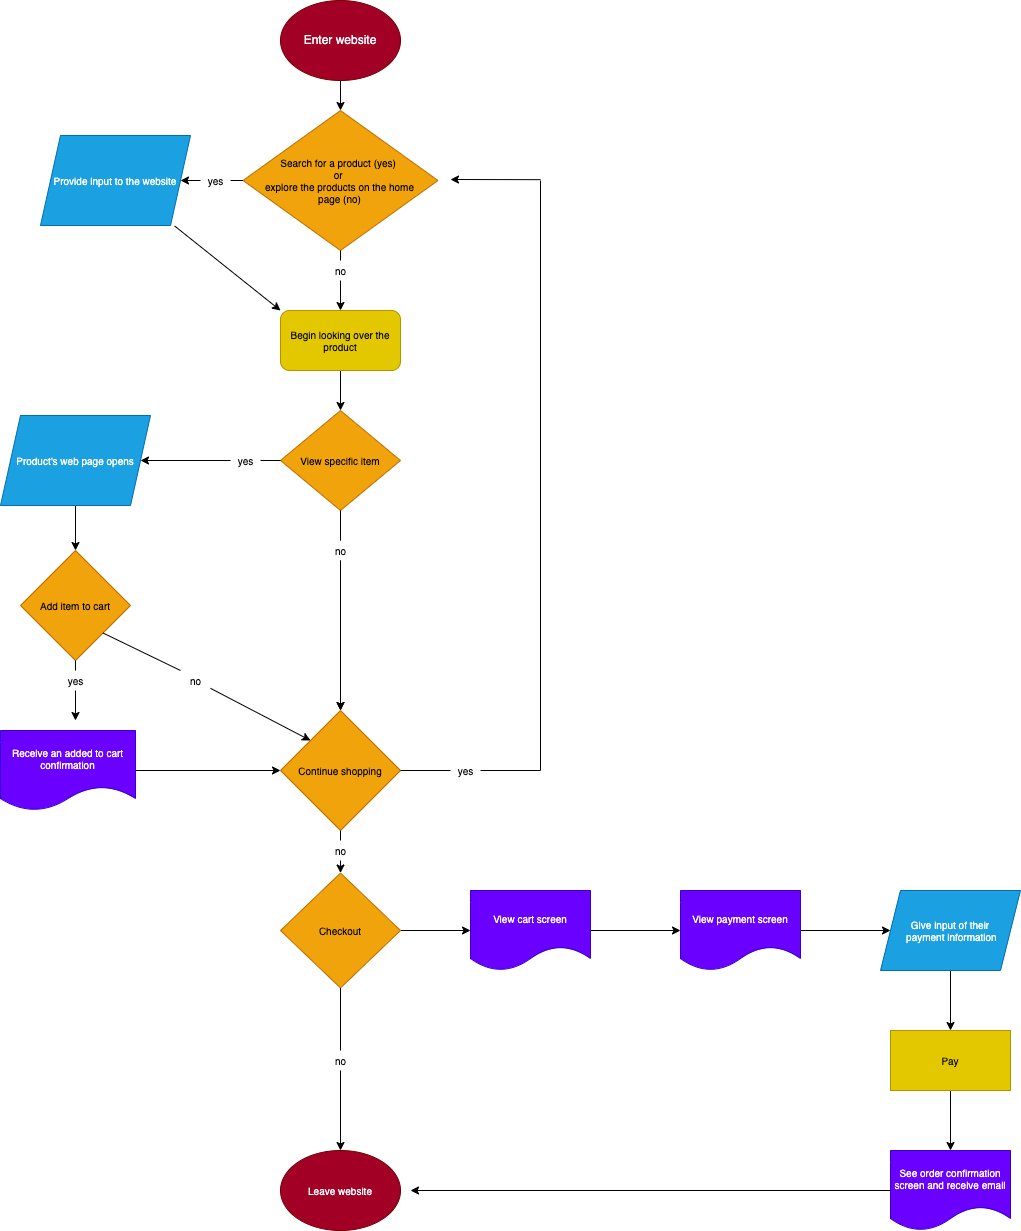

The diagram above was exported from draw.io. Its source (the exported page's mxGraphModel, read from the mxfile embedded in the PNG):
<mxGraphModel dx="1246" dy="763" grid="1" gridSize="10" guides="1" tooltips="1" connect="1" arrows="1" fold="1" page="1" pageScale="1" pageWidth="850" pageHeight="1100" math="0" shadow="0">
  <root>
    <mxCell id="0" />
    <mxCell id="1" parent="0" />
    <mxCell id="4" value="" style="edgeStyle=none;html=1;fontFamily=Helvetica;fontSize=10;" edge="1" parent="1" source="2" target="3">
      <mxGeometry relative="1" as="geometry" />
    </mxCell>
    <mxCell id="2" value="Enter website" style="ellipse;whiteSpace=wrap;html=1;fontFamily=Helvetica;fillColor=#a20025;fontColor=#ffffff;strokeColor=#6F0000;" vertex="1" parent="1">
      <mxGeometry x="230" y="40" width="120" height="80" as="geometry" />
    </mxCell>
    <mxCell id="8" value="" style="edgeStyle=none;html=1;fontFamily=Helvetica;fontSize=10;startArrow=none;" edge="1" parent="1" source="16" target="5">
      <mxGeometry relative="1" as="geometry" />
    </mxCell>
    <mxCell id="11" value="" style="edgeStyle=none;html=1;fontFamily=Helvetica;fontSize=10;startArrow=none;" edge="1" parent="1" source="18" target="10">
      <mxGeometry relative="1" as="geometry" />
    </mxCell>
    <mxCell id="3" value="Search for a product (yes) &lt;br&gt;or &lt;br&gt;explore the products on the home&lt;br&gt;page (no)" style="rhombus;whiteSpace=wrap;html=1;fontFamily=Helvetica;fontSize=10;fillColor=#f0a30a;fontColor=#000000;strokeColor=#BD7000;" vertex="1" parent="1">
      <mxGeometry x="192.5" y="150" width="195" height="140" as="geometry" />
    </mxCell>
    <mxCell id="12" value="" style="edgeStyle=none;html=1;fontFamily=Helvetica;fontSize=10;entryX=0;entryY=0;entryDx=0;entryDy=0;exitX=0.894;exitY=1.005;exitDx=0;exitDy=0;exitPerimeter=0;" edge="1" parent="1" source="5" target="10">
      <mxGeometry relative="1" as="geometry">
        <mxPoint x="130" y="270" as="sourcePoint" />
      </mxGeometry>
    </mxCell>
    <mxCell id="5" value="Provide input to the website" style="shape=parallelogram;perimeter=parallelogramPerimeter;whiteSpace=wrap;html=1;fixedSize=1;fontFamily=Helvetica;fontSize=10;fillColor=#1ba1e2;fontColor=#ffffff;strokeColor=#006EAF;" vertex="1" parent="1">
      <mxGeometry x="-10" y="175" width="150" height="90" as="geometry" />
    </mxCell>
    <mxCell id="15" value="" style="edgeStyle=none;html=1;fontFamily=Helvetica;fontSize=10;" edge="1" parent="1" source="10" target="14">
      <mxGeometry relative="1" as="geometry" />
    </mxCell>
    <mxCell id="10" value="Begin looking over the product" style="rounded=1;whiteSpace=wrap;html=1;fontSize=10;fillColor=#e3c800;fontColor=#000000;strokeColor=#B09500;" vertex="1" parent="1">
      <mxGeometry x="230" y="350" width="120" height="60" as="geometry" />
    </mxCell>
    <mxCell id="22" value="" style="edgeStyle=none;html=1;fontFamily=Helvetica;fontSize=10;startArrow=none;" edge="1" parent="1" source="32" target="20">
      <mxGeometry relative="1" as="geometry" />
    </mxCell>
    <mxCell id="27" value="" style="edgeStyle=none;html=1;fontFamily=Helvetica;fontSize=10;startArrow=none;" edge="1" parent="1" source="29" target="26">
      <mxGeometry relative="1" as="geometry" />
    </mxCell>
    <mxCell id="28" value="" style="edgeStyle=none;html=1;fontFamily=Helvetica;fontSize=10;startArrow=none;" edge="1" parent="1" source="29" target="26">
      <mxGeometry relative="1" as="geometry" />
    </mxCell>
    <mxCell id="14" value="View specific item" style="rhombus;whiteSpace=wrap;html=1;fontFamily=Helvetica;fontSize=10;fillColor=#f0a30a;fontColor=#000000;strokeColor=#BD7000;" vertex="1" parent="1">
      <mxGeometry x="230" y="450" width="120" height="100" as="geometry" />
    </mxCell>
    <mxCell id="16" value="yes" style="text;html=1;resizable=0;autosize=1;align=center;verticalAlign=middle;points=[];fillColor=none;strokeColor=none;rounded=0;fontFamily=Helvetica;fontSize=10;" vertex="1" parent="1">
      <mxGeometry x="150" y="210" width="30" height="20" as="geometry" />
    </mxCell>
    <mxCell id="17" value="" style="edgeStyle=none;html=1;fontFamily=Helvetica;fontSize=10;endArrow=none;" edge="1" parent="1" source="3" target="16">
      <mxGeometry relative="1" as="geometry">
        <mxPoint x="192.5" y="220.0000000000001" as="sourcePoint" />
        <mxPoint x="130" y="220.0000000000001" as="targetPoint" />
      </mxGeometry>
    </mxCell>
    <mxCell id="18" value="no" style="text;html=1;resizable=0;autosize=1;align=center;verticalAlign=middle;points=[];fillColor=none;strokeColor=none;rounded=0;fontFamily=Helvetica;fontSize=10;" vertex="1" parent="1">
      <mxGeometry x="275" y="300" width="30" height="20" as="geometry" />
    </mxCell>
    <mxCell id="19" value="" style="edgeStyle=none;html=1;fontFamily=Helvetica;fontSize=10;endArrow=none;" edge="1" parent="1" source="3" target="18">
      <mxGeometry relative="1" as="geometry">
        <mxPoint x="289.9999999999999" y="290" as="sourcePoint" />
        <mxPoint x="289.9999999999999" y="350" as="targetPoint" />
      </mxGeometry>
    </mxCell>
    <mxCell id="25" value="" style="edgeStyle=none;html=1;fontFamily=Helvetica;fontSize=10;" edge="1" parent="1" source="20" target="24">
      <mxGeometry relative="1" as="geometry" />
    </mxCell>
    <mxCell id="20" value="Product's web page opens" style="shape=parallelogram;perimeter=parallelogramPerimeter;whiteSpace=wrap;html=1;fixedSize=1;fontFamily=Helvetica;fontSize=10;fillColor=#1ba1e2;fontColor=#ffffff;strokeColor=#006EAF;" vertex="1" parent="1">
      <mxGeometry x="-50" y="455" width="150" height="90" as="geometry" />
    </mxCell>
    <mxCell id="34" style="edgeStyle=none;html=1;fontFamily=Helvetica;fontSize=10;entryX=0;entryY=0;entryDx=0;entryDy=0;startArrow=none;" edge="1" parent="1" source="35" target="26">
      <mxGeometry relative="1" as="geometry">
        <mxPoint x="50" y="670" as="sourcePoint" />
      </mxGeometry>
    </mxCell>
    <mxCell id="40" value="" style="edgeStyle=none;html=1;fontFamily=Helvetica;fontSize=10;startArrow=none;" edge="1" parent="1" source="75">
      <mxGeometry relative="1" as="geometry">
        <mxPoint x="25" y="760" as="targetPoint" />
      </mxGeometry>
    </mxCell>
    <mxCell id="24" value="Add item to cart" style="rhombus;whiteSpace=wrap;html=1;fontFamily=Helvetica;fontSize=10;fillColor=#f0a30a;fontColor=#000000;strokeColor=#BD7000;" vertex="1" parent="1">
      <mxGeometry x="-30" y="590" width="110" height="110" as="geometry" />
    </mxCell>
    <mxCell id="51" value="" style="edgeStyle=none;html=1;fontFamily=Helvetica;fontSize=10;startArrow=none;" edge="1" parent="1" source="52" target="49">
      <mxGeometry relative="1" as="geometry" />
    </mxCell>
    <mxCell id="26" value="Continue shopping" style="rhombus;whiteSpace=wrap;html=1;fontFamily=Helvetica;fontSize=10;fillColor=#f0a30a;fontColor=#000000;strokeColor=#BD7000;" vertex="1" parent="1">
      <mxGeometry x="230" y="750" width="120" height="120" as="geometry" />
    </mxCell>
    <mxCell id="30" value="" style="edgeStyle=none;html=1;fontFamily=Helvetica;fontSize=10;endArrow=none;" edge="1" parent="1" source="14" target="29">
      <mxGeometry relative="1" as="geometry">
        <mxPoint x="290" y="550" as="sourcePoint" />
        <mxPoint x="290" y="630.0000000000002" as="targetPoint" />
      </mxGeometry>
    </mxCell>
    <mxCell id="29" value="no" style="text;html=1;resizable=0;autosize=1;align=center;verticalAlign=middle;points=[];fillColor=none;strokeColor=none;rounded=0;fontFamily=Helvetica;fontSize=10;" vertex="1" parent="1">
      <mxGeometry x="275" y="580" width="30" height="20" as="geometry" />
    </mxCell>
    <mxCell id="31" value="" style="edgeStyle=none;html=1;fontFamily=Helvetica;fontSize=10;endArrow=none;" edge="1" parent="1" source="14" target="29">
      <mxGeometry relative="1" as="geometry">
        <mxPoint x="290" y="550" as="sourcePoint" />
        <mxPoint x="290" y="630.0000000000002" as="targetPoint" />
      </mxGeometry>
    </mxCell>
    <mxCell id="32" value="yes" style="text;html=1;resizable=0;autosize=1;align=center;verticalAlign=middle;points=[];fillColor=none;strokeColor=none;rounded=0;fontFamily=Helvetica;fontSize=10;" vertex="1" parent="1">
      <mxGeometry x="180" y="490" width="30" height="20" as="geometry" />
    </mxCell>
    <mxCell id="33" value="" style="edgeStyle=none;html=1;fontFamily=Helvetica;fontSize=10;endArrow=none;" edge="1" parent="1" source="14" target="32">
      <mxGeometry relative="1" as="geometry">
        <mxPoint x="230" y="500" as="sourcePoint" />
        <mxPoint x="150" y="500" as="targetPoint" />
      </mxGeometry>
    </mxCell>
    <mxCell id="35" value="no" style="text;html=1;resizable=0;autosize=1;align=center;verticalAlign=middle;points=[];fillColor=none;strokeColor=none;rounded=0;fontFamily=Helvetica;fontSize=10;" vertex="1" parent="1">
      <mxGeometry x="130" y="710" width="30" height="20" as="geometry" />
    </mxCell>
    <mxCell id="36" value="" style="edgeStyle=none;html=1;fontFamily=Helvetica;fontSize=10;entryX=0;entryY=0;entryDx=0;entryDy=0;endArrow=none;exitX=1;exitY=1;exitDx=0;exitDy=0;" edge="1" parent="1" source="24" target="35">
      <mxGeometry relative="1" as="geometry">
        <mxPoint x="60" y="670" as="sourcePoint" />
        <mxPoint x="260" y="779.9999999999998" as="targetPoint" />
      </mxGeometry>
    </mxCell>
    <mxCell id="39" value="" style="edgeStyle=none;html=1;fontFamily=Helvetica;fontSize=10;entryX=0;entryY=0.5;entryDx=0;entryDy=0;" edge="1" parent="1" source="37" target="26">
      <mxGeometry relative="1" as="geometry">
        <mxPoint x="185" y="809.9999999999998" as="targetPoint" />
      </mxGeometry>
    </mxCell>
    <mxCell id="37" value="Receive an added to cart confirmation" style="shape=document;whiteSpace=wrap;html=1;boundedLbl=1;fontFamily=Helvetica;fontSize=10;fillColor=#6a00ff;fontColor=#ffffff;strokeColor=#3700CC;" vertex="1" parent="1">
      <mxGeometry x="-50" y="770" width="135" height="80" as="geometry" />
    </mxCell>
    <mxCell id="44" value="" style="endArrow=none;html=1;fontFamily=Helvetica;fontSize=10;startArrow=none;" edge="1" parent="1" source="47">
      <mxGeometry width="50" height="50" relative="1" as="geometry">
        <mxPoint x="350" y="810" as="sourcePoint" />
        <mxPoint x="490" y="810" as="targetPoint" />
      </mxGeometry>
    </mxCell>
    <mxCell id="45" value="" style="endArrow=none;html=1;fontFamily=Helvetica;fontSize=10;" edge="1" parent="1">
      <mxGeometry width="50" height="50" relative="1" as="geometry">
        <mxPoint x="490" y="810" as="sourcePoint" />
        <mxPoint x="490" y="220" as="targetPoint" />
      </mxGeometry>
    </mxCell>
    <mxCell id="46" value="" style="endArrow=classic;html=1;fontFamily=Helvetica;fontSize=10;" edge="1" parent="1">
      <mxGeometry width="50" height="50" relative="1" as="geometry">
        <mxPoint x="490" y="219.17" as="sourcePoint" />
        <mxPoint x="400" y="219" as="targetPoint" />
      </mxGeometry>
    </mxCell>
    <mxCell id="47" value="yes" style="text;html=1;resizable=0;autosize=1;align=center;verticalAlign=middle;points=[];fillColor=none;strokeColor=none;rounded=0;fontFamily=Helvetica;fontSize=10;" vertex="1" parent="1">
      <mxGeometry x="400" y="800" width="30" height="20" as="geometry" />
    </mxCell>
    <mxCell id="48" value="" style="endArrow=none;html=1;fontFamily=Helvetica;fontSize=10;" edge="1" parent="1" target="47">
      <mxGeometry width="50" height="50" relative="1" as="geometry">
        <mxPoint x="350" y="810.0000000000002" as="sourcePoint" />
        <mxPoint x="490" y="810.0000000000002" as="targetPoint" />
      </mxGeometry>
    </mxCell>
    <mxCell id="59" style="edgeStyle=none;html=1;exitX=0.5;exitY=1;exitDx=0;exitDy=0;entryX=0.5;entryY=0;entryDx=0;entryDy=0;fontFamily=Helvetica;fontSize=10;startArrow=none;" edge="1" parent="1" source="60" target="55">
      <mxGeometry relative="1" as="geometry" />
    </mxCell>
    <mxCell id="63" style="edgeStyle=none;html=1;exitX=1;exitY=0.5;exitDx=0;exitDy=0;entryX=0;entryY=0.5;entryDx=0;entryDy=0;fontFamily=Helvetica;fontSize=10;" edge="1" parent="1" source="49" target="62">
      <mxGeometry relative="1" as="geometry" />
    </mxCell>
    <mxCell id="49" value="Checkout" style="rhombus;whiteSpace=wrap;html=1;fontFamily=Helvetica;fontSize=10;fillColor=#f0a30a;fontColor=#000000;strokeColor=#BD7000;" vertex="1" parent="1">
      <mxGeometry x="230" y="912.5" width="120" height="115" as="geometry" />
    </mxCell>
    <mxCell id="52" value="no" style="text;html=1;resizable=0;autosize=1;align=center;verticalAlign=middle;points=[];fillColor=none;strokeColor=none;rounded=0;fontFamily=Helvetica;fontSize=10;" vertex="1" parent="1">
      <mxGeometry x="275" y="880" width="30" height="20" as="geometry" />
    </mxCell>
    <mxCell id="53" value="" style="edgeStyle=none;html=1;fontFamily=Helvetica;fontSize=10;endArrow=none;" edge="1" parent="1" source="26" target="52">
      <mxGeometry relative="1" as="geometry">
        <mxPoint x="290" y="870.0000000000002" as="sourcePoint" />
        <mxPoint x="290" y="910.0000000000002" as="targetPoint" />
      </mxGeometry>
    </mxCell>
    <mxCell id="55" value="Leave website" style="ellipse;whiteSpace=wrap;html=1;fontFamily=Helvetica;fontSize=10;fillColor=#a20025;fontColor=#ffffff;strokeColor=#6F0000;" vertex="1" parent="1">
      <mxGeometry x="230" y="1190" width="120" height="80" as="geometry" />
    </mxCell>
    <mxCell id="60" value="no" style="text;html=1;resizable=0;autosize=1;align=center;verticalAlign=middle;points=[];fillColor=none;strokeColor=none;rounded=0;fontFamily=Helvetica;fontSize=10;" vertex="1" parent="1">
      <mxGeometry x="275" y="1090" width="30" height="20" as="geometry" />
    </mxCell>
    <mxCell id="61" value="" style="edgeStyle=none;html=1;exitX=0.5;exitY=1;exitDx=0;exitDy=0;entryX=0.5;entryY=0;entryDx=0;entryDy=0;fontFamily=Helvetica;fontSize=10;endArrow=none;" edge="1" parent="1" source="49" target="60">
      <mxGeometry relative="1" as="geometry">
        <mxPoint x="290" y="1010" as="sourcePoint" />
        <mxPoint x="290" y="1200" as="targetPoint" />
      </mxGeometry>
    </mxCell>
    <mxCell id="66" style="edgeStyle=none;html=1;exitX=1;exitY=0.5;exitDx=0;exitDy=0;entryX=0;entryY=0.5;entryDx=0;entryDy=0;fontFamily=Helvetica;fontSize=10;" edge="1" parent="1" source="62" target="64">
      <mxGeometry relative="1" as="geometry" />
    </mxCell>
    <mxCell id="62" value="View cart screen" style="shape=document;whiteSpace=wrap;html=1;boundedLbl=1;fontFamily=Helvetica;fontSize=10;fillColor=#6a00ff;fontColor=#ffffff;strokeColor=#3700CC;" vertex="1" parent="1">
      <mxGeometry x="420" y="930" width="120" height="80" as="geometry" />
    </mxCell>
    <mxCell id="67" style="edgeStyle=none;html=1;exitX=1;exitY=0.5;exitDx=0;exitDy=0;fontFamily=Helvetica;fontSize=10;" edge="1" parent="1" source="64" target="65">
      <mxGeometry relative="1" as="geometry" />
    </mxCell>
    <mxCell id="64" value="View payment screen" style="shape=document;whiteSpace=wrap;html=1;boundedLbl=1;fontFamily=Helvetica;fontSize=10;fillColor=#6a00ff;fontColor=#ffffff;strokeColor=#3700CC;" vertex="1" parent="1">
      <mxGeometry x="630" y="930" width="120" height="80" as="geometry" />
    </mxCell>
    <mxCell id="69" style="edgeStyle=none;html=1;exitX=0.5;exitY=1;exitDx=0;exitDy=0;entryX=0.5;entryY=0;entryDx=0;entryDy=0;fontFamily=Helvetica;fontSize=10;" edge="1" parent="1" source="65" target="68">
      <mxGeometry relative="1" as="geometry" />
    </mxCell>
    <mxCell id="65" value="Give input of their&lt;br&gt;&amp;nbsp;payment information" style="shape=parallelogram;perimeter=parallelogramPerimeter;whiteSpace=wrap;html=1;fixedSize=1;fontFamily=Helvetica;fontSize=10;fillColor=#1ba1e2;fontColor=#ffffff;strokeColor=#006EAF;" vertex="1" parent="1">
      <mxGeometry x="830" y="930" width="140" height="80" as="geometry" />
    </mxCell>
    <mxCell id="73" style="edgeStyle=none;html=1;exitX=0.5;exitY=1;exitDx=0;exitDy=0;entryX=0.5;entryY=0;entryDx=0;entryDy=0;fontFamily=Helvetica;fontSize=10;" edge="1" parent="1" source="68" target="70">
      <mxGeometry relative="1" as="geometry" />
    </mxCell>
    <mxCell id="68" value="Pay" style="rounded=0;whiteSpace=wrap;html=1;fontFamily=Helvetica;fontSize=10;fillColor=#e3c800;fontColor=#000000;strokeColor=#B09500;" vertex="1" parent="1">
      <mxGeometry x="840" y="1070" width="120" height="60" as="geometry" />
    </mxCell>
    <mxCell id="72" style="edgeStyle=none;html=1;exitX=0;exitY=0.5;exitDx=0;exitDy=0;fontFamily=Helvetica;fontSize=10;" edge="1" parent="1" source="70">
      <mxGeometry relative="1" as="geometry">
        <mxPoint x="360" y="1230" as="targetPoint" />
      </mxGeometry>
    </mxCell>
    <mxCell id="70" value="See order confirmation screen and receive email" style="shape=document;whiteSpace=wrap;html=1;boundedLbl=1;fontFamily=Helvetica;fontSize=10;fillColor=#6a00ff;fontColor=#ffffff;strokeColor=#3700CC;" vertex="1" parent="1">
      <mxGeometry x="840" y="1190" width="120" height="80" as="geometry" />
    </mxCell>
    <mxCell id="75" value="yes" style="text;html=1;resizable=0;autosize=1;align=center;verticalAlign=middle;points=[];fillColor=none;strokeColor=none;rounded=0;fontFamily=Helvetica;fontSize=10;" vertex="1" parent="1">
      <mxGeometry x="10" y="710" width="30" height="20" as="geometry" />
    </mxCell>
    <mxCell id="76" value="" style="edgeStyle=none;html=1;fontFamily=Helvetica;fontSize=10;endArrow=none;" edge="1" parent="1" source="24" target="75">
      <mxGeometry relative="1" as="geometry">
        <mxPoint x="25.000000000000227" y="700" as="sourcePoint" />
        <mxPoint x="25.000000000000227" y="760" as="targetPoint" />
      </mxGeometry>
    </mxCell>
  </root>
</mxGraphModel>